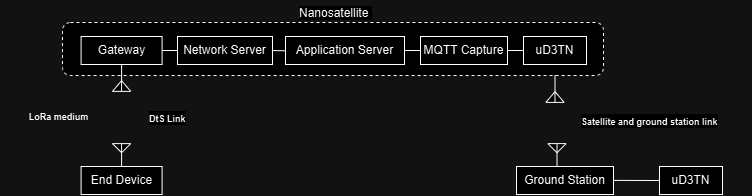

The diagram above was exported from draw.io. Its source (the exported page's mxGraphModel, read from the mxfile embedded in the PNG):
<mxGraphModel dx="1592" dy="1234" grid="0" gridSize="10" guides="1" tooltips="1" connect="1" arrows="1" fold="1" page="0" pageScale="1" pageWidth="827" pageHeight="1169" math="0" shadow="0">
  <root>
    <mxCell id="0" />
    <mxCell id="1" parent="0" />
    <mxCell id="sLwi2TPsMrJ8LcVucWLs-22" value="" style="rounded=1;whiteSpace=wrap;html=1;dashed=1;" vertex="1" parent="1">
      <mxGeometry x="-599" y="197" width="541" height="53" as="geometry" />
    </mxCell>
    <mxCell id="sLwi2TPsMrJ8LcVucWLs-4" value="End Device" style="rounded=0;whiteSpace=wrap;html=1;" vertex="1" parent="1">
      <mxGeometry x="-580.41" y="341" width="81" height="28" as="geometry" />
    </mxCell>
    <mxCell id="sLwi2TPsMrJ8LcVucWLs-17" style="edgeStyle=none;curved=1;rounded=0;orthogonalLoop=1;jettySize=auto;html=1;exitX=1;exitY=0.5;exitDx=0;exitDy=0;entryX=0;entryY=0.5;entryDx=0;entryDy=0;fontSize=12;startSize=8;endSize=8;endArrow=none;endFill=0;" edge="1" parent="1" source="sLwi2TPsMrJ8LcVucWLs-5" target="sLwi2TPsMrJ8LcVucWLs-6">
      <mxGeometry relative="1" as="geometry" />
    </mxCell>
    <mxCell id="sLwi2TPsMrJ8LcVucWLs-5" value="Gateway" style="rounded=0;whiteSpace=wrap;html=1;" vertex="1" parent="1">
      <mxGeometry x="-580.41" y="211" width="81" height="28" as="geometry" />
    </mxCell>
    <mxCell id="sLwi2TPsMrJ8LcVucWLs-18" style="edgeStyle=none;curved=1;rounded=0;orthogonalLoop=1;jettySize=auto;html=1;exitX=1;exitY=0.5;exitDx=0;exitDy=0;fontSize=12;startSize=8;endSize=8;endArrow=none;endFill=0;" edge="1" parent="1" source="sLwi2TPsMrJ8LcVucWLs-6">
      <mxGeometry relative="1" as="geometry">
        <mxPoint x="-376.1110941569009" y="225.33333333333348" as="targetPoint" />
      </mxGeometry>
    </mxCell>
    <mxCell id="sLwi2TPsMrJ8LcVucWLs-6" value="Network Server" style="rounded=0;whiteSpace=wrap;html=1;" vertex="1" parent="1">
      <mxGeometry x="-484" y="211" width="95" height="28" as="geometry" />
    </mxCell>
    <mxCell id="sLwi2TPsMrJ8LcVucWLs-19" style="edgeStyle=none;curved=1;rounded=0;orthogonalLoop=1;jettySize=auto;html=1;exitX=1;exitY=0.5;exitDx=0;exitDy=0;entryX=0;entryY=0.5;entryDx=0;entryDy=0;fontSize=12;startSize=8;endSize=8;endArrow=none;endFill=0;" edge="1" parent="1" source="sLwi2TPsMrJ8LcVucWLs-7" target="sLwi2TPsMrJ8LcVucWLs-8">
      <mxGeometry relative="1" as="geometry" />
    </mxCell>
    <mxCell id="sLwi2TPsMrJ8LcVucWLs-7" value="Application Server" style="rounded=0;whiteSpace=wrap;html=1;" vertex="1" parent="1">
      <mxGeometry x="-376" y="211" width="119" height="28" as="geometry" />
    </mxCell>
    <mxCell id="sLwi2TPsMrJ8LcVucWLs-20" style="edgeStyle=none;curved=1;rounded=0;orthogonalLoop=1;jettySize=auto;html=1;exitX=1;exitY=0.5;exitDx=0;exitDy=0;entryX=0;entryY=0.5;entryDx=0;entryDy=0;fontSize=12;startSize=8;endSize=8;endArrow=none;endFill=0;" edge="1" parent="1" source="sLwi2TPsMrJ8LcVucWLs-8" target="sLwi2TPsMrJ8LcVucWLs-10">
      <mxGeometry relative="1" as="geometry" />
    </mxCell>
    <mxCell id="sLwi2TPsMrJ8LcVucWLs-8" value="MQTT Capture" style="rounded=0;whiteSpace=wrap;html=1;" vertex="1" parent="1">
      <mxGeometry x="-241" y="211" width="87" height="28" as="geometry" />
    </mxCell>
    <mxCell id="sLwi2TPsMrJ8LcVucWLs-10" value="uD3TN" style="rounded=0;whiteSpace=wrap;html=1;" vertex="1" parent="1">
      <mxGeometry x="-138" y="211" width="63" height="28" as="geometry" />
    </mxCell>
    <mxCell id="sLwi2TPsMrJ8LcVucWLs-12" value="" style="verticalLabelPosition=bottom;shadow=0;dashed=0;align=center;html=1;verticalAlign=top;shape=mxgraph.electrical.radio.aerial_-_antenna_2;rotation=-180;" vertex="1" parent="1">
      <mxGeometry x="-549" y="239" width="18.17" height="27" as="geometry" />
    </mxCell>
    <mxCell id="sLwi2TPsMrJ8LcVucWLs-13" value="&lt;font style=&quot;line-height: 0%; font-size: 9px;&quot;&gt;&lt;b style=&quot;&quot;&gt;LoRa medium&lt;br&gt;&lt;/b&gt;&lt;/font&gt;&lt;div style=&quot;line-height: 0%;&quot;&gt;&lt;br&gt;&lt;/div&gt;" style="text;html=1;align=center;verticalAlign=middle;whiteSpace=wrap;rounded=0;fontSize=16;" vertex="1" parent="1">
      <mxGeometry x="-661" y="266" width="117" height="52" as="geometry" />
    </mxCell>
    <mxCell id="sLwi2TPsMrJ8LcVucWLs-15" value="&lt;b style=&quot;forced-color-adjust: none; color: rgb(0, 0, 0); font-family: Helvetica; font-style: normal; font-variant-ligatures: normal; font-variant-caps: normal; letter-spacing: normal; orphans: 2; text-align: center; text-indent: 0px; text-transform: none; widows: 2; word-spacing: 0px; -webkit-text-stroke-width: 0px; white-space: normal; background-color: rgb(255, 255, 255); text-decoration-thickness: initial; text-decoration-style: initial; text-decoration-color: initial;&quot;&gt;&lt;font style=&quot;font-size: 9px;&quot;&gt;DtS Link&lt;/font&gt;&lt;/b&gt;" style="text;whiteSpace=wrap;html=1;" vertex="1" parent="1">
      <mxGeometry x="-514.0006896551724" y="278.99655172413793" width="98" height="36" as="geometry" />
    </mxCell>
    <mxCell id="sLwi2TPsMrJ8LcVucWLs-16" value="" style="verticalLabelPosition=bottom;shadow=0;dashed=0;align=center;html=1;verticalAlign=top;shape=mxgraph.electrical.radio.aerial_-_antenna_2;rotation=0;" vertex="1" parent="1">
      <mxGeometry x="-549" y="318" width="18.17" height="23" as="geometry" />
    </mxCell>
    <mxCell id="sLwi2TPsMrJ8LcVucWLs-36" style="edgeStyle=none;curved=1;rounded=0;orthogonalLoop=1;jettySize=auto;html=1;entryX=0;entryY=0.5;entryDx=0;entryDy=0;fontSize=12;startSize=8;endSize=8;endArrow=none;endFill=0;" edge="1" parent="1" target="sLwi2TPsMrJ8LcVucWLs-33">
      <mxGeometry relative="1" as="geometry">
        <mxPoint x="-49.053521035501035" y="354.87844238924055" as="sourcePoint" />
      </mxGeometry>
    </mxCell>
    <mxCell id="sLwi2TPsMrJ8LcVucWLs-33" value="uD3TN" style="rounded=0;whiteSpace=wrap;html=1;" vertex="1" parent="1">
      <mxGeometry x="-2" y="341" width="63" height="28" as="geometry" />
    </mxCell>
    <mxCell id="sLwi2TPsMrJ8LcVucWLs-45" value="" style="verticalLabelPosition=bottom;shadow=0;dashed=0;align=center;html=1;verticalAlign=top;shape=mxgraph.electrical.radio.aerial_-_antenna_2;rotation=-180;" vertex="1" parent="1">
      <mxGeometry x="-115.57999999999998" y="250" width="18.17" height="27" as="geometry" />
    </mxCell>
    <mxCell id="sLwi2TPsMrJ8LcVucWLs-47" value="Ground Station" style="rounded=0;whiteSpace=wrap;html=1;" vertex="1" parent="1">
      <mxGeometry x="-145" y="341" width="97" height="28" as="geometry" />
    </mxCell>
    <mxCell id="sLwi2TPsMrJ8LcVucWLs-48" value="" style="verticalLabelPosition=bottom;shadow=0;dashed=0;align=center;html=1;verticalAlign=top;shape=mxgraph.electrical.radio.aerial_-_antenna_2;rotation=0;" vertex="1" parent="1">
      <mxGeometry x="-113.58999999999997" y="318" width="18.17" height="23" as="geometry" />
    </mxCell>
    <mxCell id="sLwi2TPsMrJ8LcVucWLs-49" value="&lt;b style=&quot;forced-color-adjust: none; color: rgb(0, 0, 0); font-family: Helvetica; font-style: normal; font-variant-ligatures: normal; font-variant-caps: normal; letter-spacing: normal; orphans: 2; text-align: center; text-indent: 0px; text-transform: none; widows: 2; word-spacing: 0px; -webkit-text-stroke-width: 0px; white-space: normal; background-color: rgb(255, 255, 255); text-decoration-thickness: initial; text-decoration-style: initial; text-decoration-color: initial;&quot;&gt;&lt;font style=&quot;font-size: 9px;&quot;&gt;Satellite and ground station link&lt;/font&gt;&lt;/b&gt;" style="text;whiteSpace=wrap;html=1;" vertex="1" parent="1">
      <mxGeometry x="-82" y="282" width="173" height="36" as="geometry" />
    </mxCell>
    <mxCell id="sLwi2TPsMrJ8LcVucWLs-51" value="&lt;span style=&quot;color: rgb(0, 0, 0); font-family: Helvetica; font-size: 12px; font-style: normal; font-variant-ligatures: normal; font-variant-caps: normal; font-weight: 400; letter-spacing: normal; orphans: 2; text-align: center; text-indent: 0px; text-transform: none; widows: 2; word-spacing: 0px; -webkit-text-stroke-width: 0px; white-space: normal; background-color: rgb(255, 255, 255); text-decoration-thickness: initial; text-decoration-style: initial; text-decoration-color: initial; display: inline !important; float: none;&quot;&gt;Nanosatellite&amp;nbsp;&lt;/span&gt;" style="text;whiteSpace=wrap;html=1;" vertex="1" parent="1">
      <mxGeometry x="-364.43" y="174.45999999999998" width="71.85" height="22.54" as="geometry" />
    </mxCell>
  </root>
</mxGraphModel>